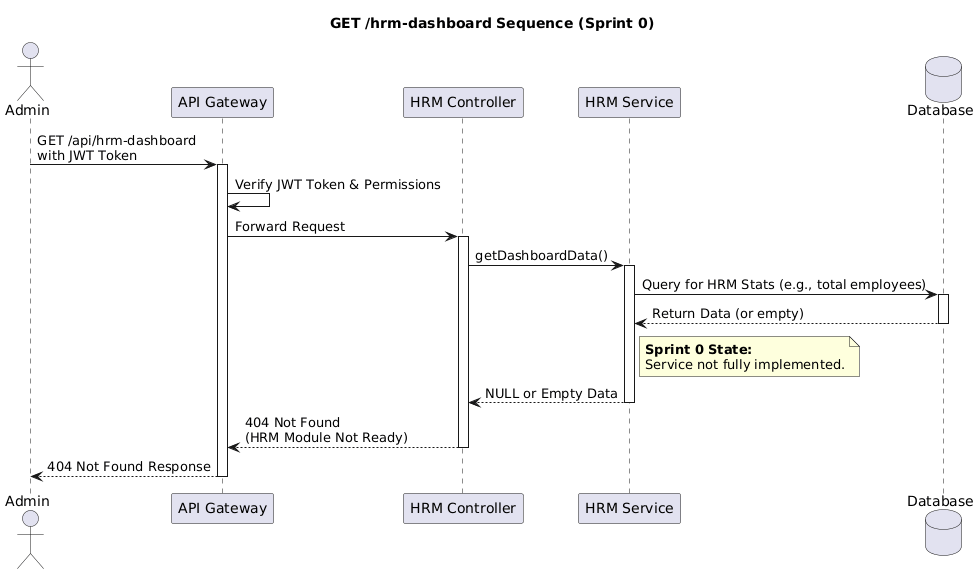

The diagram above was rendered by PlantUML. Its source (embedded in the PNG):
@startuml
title GET /hrm-dashboard Sequence (Sprint 0)
actor Admin as user
participant "API Gateway" as gateway
participant "HRM Controller" as controller
participant "HRM Service" as service
database "Database" as db

user -> gateway: GET /api/hrm-dashboard\nwith JWT Token
activate gateway

gateway -> gateway: Verify JWT Token & Permissions
gateway -> controller: Forward Request
activate controller

controller -> service: getDashboardData()
activate service

service -> db: Query for HRM Stats (e.g., total employees)
activate db

db --> service: Return Data (or empty)
deactivate db

note right of service: **Sprint 0 State:**\nService not fully implemented.
service --> controller: NULL or Empty Data
deactivate service

controller --> gateway: 404 Not Found\n(HRM Module Not Ready)
deactivate controller

gateway --> user: 404 Not Found Response
deactivate gateway
@enduml